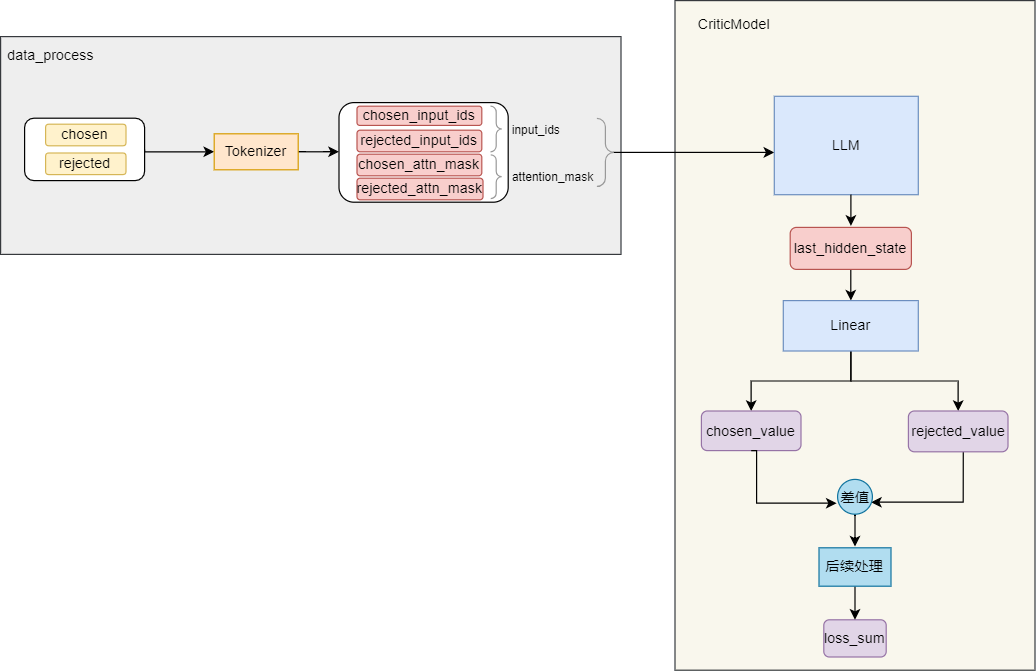

The diagram above was exported from draw.io. Its source (the exported page's mxGraphModel, read from the mxfile embedded in the PNG):
<mxGraphModel dx="1845" dy="686" grid="0" gridSize="10" guides="1" tooltips="1" connect="1" arrows="1" fold="1" page="1" pageScale="1" pageWidth="827" pageHeight="1169" math="0" shadow="0">
  <root>
    <mxCell id="0" />
    <mxCell id="1" parent="0" />
    <mxCell id="4a0z6Tyny7Yvn7ZnscLR-13" value="" style="rounded=0;whiteSpace=wrap;html=1;fillColor=#f9f7ed;strokeColor=#36393d;" vertex="1" parent="1">
      <mxGeometry x="550" y="23" width="300" height="558" as="geometry" />
    </mxCell>
    <mxCell id="89fYAeQ27AAGOQzV2945-28" value="" style="rounded=0;whiteSpace=wrap;html=1;fillColor=#eeeeee;strokeColor=#36393d;" parent="1" vertex="1">
      <mxGeometry x="-12" y="53" width="517" height="181.5" as="geometry" />
    </mxCell>
    <mxCell id="4a0z6Tyny7Yvn7ZnscLR-5" value="" style="rounded=1;whiteSpace=wrap;html=1;" vertex="1" parent="1">
      <mxGeometry x="270" y="108" width="141" height="83" as="geometry" />
    </mxCell>
    <mxCell id="89fYAeQ27AAGOQzV2945-36" value="" style="edgeStyle=orthogonalEdgeStyle;rounded=0;orthogonalLoop=1;jettySize=auto;html=1;exitX=0.5;exitY=0.183;exitDx=0;exitDy=0;exitPerimeter=0;" parent="1" source="4a0z6Tyny7Yvn7ZnscLR-12" target="89fYAeQ27AAGOQzV2945-24" edge="1">
      <mxGeometry relative="1" as="geometry">
        <Array as="points">
          <mxPoint x="536" y="150" />
          <mxPoint x="536" y="150" />
        </Array>
      </mxGeometry>
    </mxCell>
    <mxCell id="89fYAeQ27AAGOQzV2945-26" value="" style="edgeStyle=orthogonalEdgeStyle;rounded=0;orthogonalLoop=1;jettySize=auto;html=1;exitX=1;exitY=0.5;exitDx=0;exitDy=0;entryX=0;entryY=0.5;entryDx=0;entryDy=0;" parent="1" source="4a0z6Tyny7Yvn7ZnscLR-1" target="89fYAeQ27AAGOQzV2945-25" edge="1">
      <mxGeometry relative="1" as="geometry">
        <mxPoint x="121" y="149" as="sourcePoint" />
        <Array as="points">
          <mxPoint x="108" y="149" />
        </Array>
      </mxGeometry>
    </mxCell>
    <mxCell id="89fYAeQ27AAGOQzV2945-7" value="data_process" style="text;html=1;align=left;verticalAlign=middle;resizable=0;points=[];autosize=1;strokeColor=none;fillColor=none;" parent="1" vertex="1">
      <mxGeometry x="-8" y="56" width="90" height="26" as="geometry" />
    </mxCell>
    <mxCell id="89fYAeQ27AAGOQzV2945-20" value="" style="labelPosition=right;align=left;strokeWidth=1;shape=mxgraph.mockup.markup.curlyBrace;html=1;shadow=0;dashed=0;strokeColor=#999999;direction=south;" parent="1" vertex="1">
      <mxGeometry x="391" y="111" width="20" height="38" as="geometry" />
    </mxCell>
    <mxCell id="89fYAeQ27AAGOQzV2945-21" value="&lt;font style=&quot;font-size: 10px;&quot;&gt;input_ids&lt;/font&gt;" style="text;html=1;align=center;verticalAlign=middle;resizable=0;points=[];autosize=1;strokeColor=none;fillColor=none;" parent="1" vertex="1">
      <mxGeometry x="405" y="118" width="58" height="26" as="geometry" />
    </mxCell>
    <mxCell id="89fYAeQ27AAGOQzV2945-24" value="LLM" style="rounded=0;whiteSpace=wrap;html=1;fillColor=#dae8fc;strokeColor=#6c8ebf;" parent="1" vertex="1">
      <mxGeometry x="632.75" y="102.75" width="120" height="82" as="geometry" />
    </mxCell>
    <mxCell id="89fYAeQ27AAGOQzV2945-27" value="" style="edgeStyle=orthogonalEdgeStyle;rounded=0;orthogonalLoop=1;jettySize=auto;html=1;" parent="1" source="89fYAeQ27AAGOQzV2945-25" edge="1">
      <mxGeometry relative="1" as="geometry">
        <mxPoint x="270" y="149" as="targetPoint" />
      </mxGeometry>
    </mxCell>
    <mxCell id="89fYAeQ27AAGOQzV2945-25" value="Tokenizer" style="rounded=0;whiteSpace=wrap;html=1;fillColor=#ffe6cc;strokeColor=#d79b00;" parent="1" vertex="1">
      <mxGeometry x="166" y="134" width="70" height="30" as="geometry" />
    </mxCell>
    <mxCell id="89fYAeQ27AAGOQzV2945-47" value="" style="edgeStyle=orthogonalEdgeStyle;rounded=0;orthogonalLoop=1;jettySize=auto;html=1;" parent="1" source="89fYAeQ27AAGOQzV2945-40" target="89fYAeQ27AAGOQzV2945-46" edge="1">
      <mxGeometry relative="1" as="geometry" />
    </mxCell>
    <mxCell id="89fYAeQ27AAGOQzV2945-40" value="last_hidden_state" style="rounded=1;whiteSpace=wrap;html=1;fillColor=#f8cecc;strokeColor=#b85450;" parent="1" vertex="1">
      <mxGeometry x="646" y="212" width="101" height="35" as="geometry" />
    </mxCell>
    <mxCell id="89fYAeQ27AAGOQzV2945-51" style="edgeStyle=orthogonalEdgeStyle;rounded=0;orthogonalLoop=1;jettySize=auto;html=1;" parent="1" source="89fYAeQ27AAGOQzV2945-46" target="89fYAeQ27AAGOQzV2945-49" edge="1">
      <mxGeometry relative="1" as="geometry" />
    </mxCell>
    <mxCell id="4a0z6Tyny7Yvn7ZnscLR-20" style="edgeStyle=orthogonalEdgeStyle;rounded=0;orthogonalLoop=1;jettySize=auto;html=1;" edge="1" parent="1" source="89fYAeQ27AAGOQzV2945-46" target="89fYAeQ27AAGOQzV2945-48">
      <mxGeometry relative="1" as="geometry" />
    </mxCell>
    <mxCell id="89fYAeQ27AAGOQzV2945-46" value="Linear" style="rounded=0;whiteSpace=wrap;html=1;fillColor=#dae8fc;strokeColor=#6c8ebf;" parent="1" vertex="1">
      <mxGeometry x="640.25" y="273" width="112.5" height="42" as="geometry" />
    </mxCell>
    <mxCell id="89fYAeQ27AAGOQzV2945-48" value="chosen_value" style="rounded=1;whiteSpace=wrap;html=1;fillColor=#e1d5e7;strokeColor=#9673a6;" parent="1" vertex="1">
      <mxGeometry x="572" y="365" width="83" height="33" as="geometry" />
    </mxCell>
    <mxCell id="89fYAeQ27AAGOQzV2945-54" style="rounded=0;orthogonalLoop=1;jettySize=auto;html=1;exitX=0.551;exitY=0.993;exitDx=0;exitDy=0;exitPerimeter=0;entryX=0.959;entryY=0.67;entryDx=0;entryDy=0;entryPerimeter=0;edgeStyle=orthogonalEdgeStyle;" parent="1" source="89fYAeQ27AAGOQzV2945-49" target="89fYAeQ27AAGOQzV2945-52" edge="1">
      <mxGeometry relative="1" as="geometry">
        <mxPoint x="715.5" y="444" as="targetPoint" />
        <Array as="points">
          <mxPoint x="790.5" y="441" />
          <mxPoint x="713.5" y="441" />
        </Array>
      </mxGeometry>
    </mxCell>
    <mxCell id="89fYAeQ27AAGOQzV2945-49" value="rejected_value" style="rounded=1;whiteSpace=wrap;html=1;fillColor=#e1d5e7;strokeColor=#9673a6;" parent="1" vertex="1">
      <mxGeometry x="744.5" y="365" width="83" height="34" as="geometry" />
    </mxCell>
    <mxCell id="89fYAeQ27AAGOQzV2945-56" value="" style="edgeStyle=orthogonalEdgeStyle;rounded=0;orthogonalLoop=1;jettySize=auto;html=1;" parent="1" source="89fYAeQ27AAGOQzV2945-52" edge="1">
      <mxGeometry relative="1" as="geometry">
        <mxPoint x="700.014285714286" y="478" as="targetPoint" />
      </mxGeometry>
    </mxCell>
    <mxCell id="89fYAeQ27AAGOQzV2945-52" value="差值" style="ellipse;whiteSpace=wrap;html=1;aspect=fixed;fillColor=#b1ddf0;strokeColor=#10739e;" parent="1" vertex="1">
      <mxGeometry x="685.5" y="422" width="29" height="29" as="geometry" />
    </mxCell>
    <mxCell id="89fYAeQ27AAGOQzV2945-53" style="edgeStyle=orthogonalEdgeStyle;rounded=0;orthogonalLoop=1;jettySize=auto;html=1;entryX=-0.026;entryY=0.683;entryDx=0;entryDy=0;entryPerimeter=0;exitX=0.5;exitY=1;exitDx=0;exitDy=0;" parent="1" source="89fYAeQ27AAGOQzV2945-48" target="89fYAeQ27AAGOQzV2945-52" edge="1">
      <mxGeometry relative="1" as="geometry">
        <Array as="points">
          <mxPoint x="618" y="442" />
        </Array>
        <mxPoint x="606" y="398" as="sourcePoint" />
      </mxGeometry>
    </mxCell>
    <mxCell id="89fYAeQ27AAGOQzV2945-58" value="loss_sum" style="rounded=1;whiteSpace=wrap;html=1;fillColor=#e1d5e7;strokeColor=#9673a6;" parent="1" vertex="1">
      <mxGeometry x="674" y="539" width="52" height="31" as="geometry" />
    </mxCell>
    <mxCell id="4a0z6Tyny7Yvn7ZnscLR-21" value="" style="edgeStyle=orthogonalEdgeStyle;rounded=0;orthogonalLoop=1;jettySize=auto;html=1;" edge="1" parent="1" source="89fYAeQ27AAGOQzV2945-60" target="89fYAeQ27AAGOQzV2945-58">
      <mxGeometry relative="1" as="geometry" />
    </mxCell>
    <mxCell id="89fYAeQ27AAGOQzV2945-60" value="后续处理" style="rounded=0;whiteSpace=wrap;html=1;fillColor=#b1ddf0;strokeColor=#10739e;" parent="1" vertex="1">
      <mxGeometry x="670" y="479" width="60" height="32" as="geometry" />
    </mxCell>
    <mxCell id="4a0z6Tyny7Yvn7ZnscLR-1" value="" style="rounded=1;whiteSpace=wrap;html=1;" vertex="1" parent="1">
      <mxGeometry x="8" y="121" width="100" height="52" as="geometry" />
    </mxCell>
    <mxCell id="4a0z6Tyny7Yvn7ZnscLR-3" value="chosen" style="rounded=1;whiteSpace=wrap;html=1;fillColor=#fff2cc;strokeColor=#d6b656;" vertex="1" parent="1">
      <mxGeometry x="25.5" y="126" width="67" height="18" as="geometry" />
    </mxCell>
    <mxCell id="4a0z6Tyny7Yvn7ZnscLR-4" value="rejected" style="rounded=1;whiteSpace=wrap;html=1;fillColor=#fff2cc;strokeColor=#d6b656;" vertex="1" parent="1">
      <mxGeometry x="25.5" y="150" width="67" height="18" as="geometry" />
    </mxCell>
    <mxCell id="4a0z6Tyny7Yvn7ZnscLR-6" value="chosen_input_ids" style="rounded=1;whiteSpace=wrap;html=1;fillColor=#f8cecc;strokeColor=#b85450;" vertex="1" parent="1">
      <mxGeometry x="285" y="111" width="104" height="16" as="geometry" />
    </mxCell>
    <mxCell id="4a0z6Tyny7Yvn7ZnscLR-7" value="rejected_input_ids" style="rounded=1;whiteSpace=wrap;html=1;fillColor=#f8cecc;strokeColor=#b85450;" vertex="1" parent="1">
      <mxGeometry x="285" y="131" width="104" height="18" as="geometry" />
    </mxCell>
    <mxCell id="4a0z6Tyny7Yvn7ZnscLR-8" value="chosen_attn_mask" style="rounded=1;whiteSpace=wrap;html=1;fillColor=#f8cecc;strokeColor=#b85450;" vertex="1" parent="1">
      <mxGeometry x="285" y="151" width="104" height="18" as="geometry" />
    </mxCell>
    <mxCell id="4a0z6Tyny7Yvn7ZnscLR-9" value="rejected_attn_mask" style="rounded=1;whiteSpace=wrap;html=1;fillColor=#f8cecc;strokeColor=#b85450;" vertex="1" parent="1">
      <mxGeometry x="285" y="171" width="105" height="18" as="geometry" />
    </mxCell>
    <mxCell id="4a0z6Tyny7Yvn7ZnscLR-10" value="&lt;font style=&quot;font-size: 10px;&quot;&gt;attention_mask&lt;/font&gt;" style="text;html=1;align=center;verticalAlign=middle;resizable=0;points=[];autosize=1;strokeColor=none;fillColor=none;" vertex="1" parent="1">
      <mxGeometry x="405" y="156.75" width="86" height="26" as="geometry" />
    </mxCell>
    <mxCell id="4a0z6Tyny7Yvn7ZnscLR-11" value="" style="labelPosition=right;align=left;strokeWidth=1;shape=mxgraph.mockup.markup.curlyBrace;html=1;shadow=0;dashed=0;strokeColor=#999999;direction=south;" vertex="1" parent="1">
      <mxGeometry x="391" y="151.5" width="20" height="36.5" as="geometry" />
    </mxCell>
    <mxCell id="4a0z6Tyny7Yvn7ZnscLR-12" value="" style="labelPosition=right;align=left;strokeWidth=1;shape=mxgraph.mockup.markup.curlyBrace;html=1;shadow=0;dashed=0;strokeColor=#999999;direction=south;" vertex="1" parent="1">
      <mxGeometry x="482" y="121.13" width="20" height="56.75" as="geometry" />
    </mxCell>
    <mxCell id="4a0z6Tyny7Yvn7ZnscLR-14" value="CriticModel" style="text;html=1;align=center;verticalAlign=middle;resizable=0;points=[];autosize=1;strokeColor=none;fillColor=none;" vertex="1" parent="1">
      <mxGeometry x="560" y="30" width="78" height="26" as="geometry" />
    </mxCell>
    <mxCell id="4a0z6Tyny7Yvn7ZnscLR-19" value="" style="edgeStyle=orthogonalEdgeStyle;rounded=0;orthogonalLoop=1;jettySize=auto;html=1;" edge="1" parent="1">
      <mxGeometry relative="1" as="geometry">
        <mxPoint x="696.58" y="184.75" as="sourcePoint" />
        <mxPoint x="696.58" y="210.75" as="targetPoint" />
      </mxGeometry>
    </mxCell>
  </root>
</mxGraphModel>